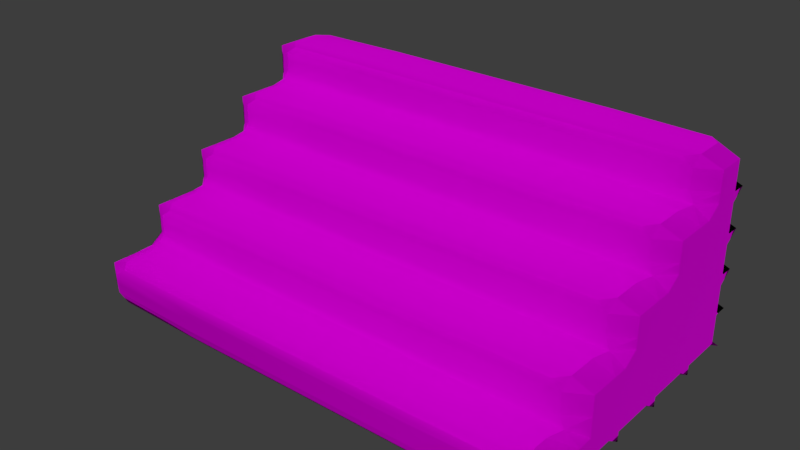 # Source: Stone_Stairs.blend  (saved by Blender 2.92.15; exported with 4.5.12 LTS)
import bpy
from mathutils import Matrix  # noqa: F401  (used for matrix-valued properties, if any)

bpy.ops.wm.read_factory_settings(use_empty=True)
scene = bpy.context.scene
scene.name = 'Scene'

# ---- collections
col_collection_2 = bpy.data.collections.new('Collection 2'); scene.collection.children.link(col_collection_2)

# ---- images (referenced by path relative to the original .blend; pixels are not part of the script)
import os
ASSET_DIR = os.environ.get("B2B_ASSET_DIR", "")  # directory of the original .blend (textures are referenced by path, not embedded)
HERE = os.path.dirname(os.path.abspath(__file__))  # packed textures are extracted next to this script under _unpacked/

def load_image(name, relpath, width, height, colorspace="sRGB"):
    """Load a texture the original file referenced (path relative to the .blend, or extracted next to this script)."""
    p = next((c for c in (os.path.join(HERE, relpath), os.path.join(ASSET_DIR, relpath)) if relpath and os.path.exists(c)), "")
    if p:
        img = bpy.data.images.load(p, check_existing=True)
        img.name = name
    else:  # same state as the original file: an image datablock whose file is absent (Cycles renders it pink)
        img = bpy.data.images.new(name, width, height)
        img.source = "FILE"
        img.filepath = "//" + (relpath or name)
    img.colorspace_settings.name = colorspace
    return img
img_stairs_concrete_metallic_png_001 = load_image('stairs_concrete_Metallic.png.001', 'Textures/mossy_stone/stairs_concrete_Metallic.png', 1024, 1024, 'sRGB')
img_stairs_concrete_roughness_png = load_image('stairs_concrete_Roughness.png', 'Textures/mossy_stone/stairs_concrete_Roughness.png', 1024, 1024, 'sRGB')
img_stairs_concrete_basecolor_png_001 = load_image('stairs_concrete_BaseColor.png.001', 'Textures/mossy_stone/stairs_concrete_BaseColor.png', 1024, 1024, 'sRGB')
img_stairs_concrete_normal_png_001 = load_image('stairs_concrete_Normal.png.001', 'Textures/mossy_stone/stairs_concrete_Normal.png', 1024, 1024, 'sRGB')
img_stairs_concrete_height_png = load_image('stairs_concrete_Height.png', 'Textures/mossy_stone/stairs_concrete_Height.png', 1024, 1024, 'sRGB')

# ---- materials (node trees are filled in below, after node groups)
mat_conc = bpy.data.materials.new('conc')
mat_conc.alpha_threshold = 0.0
mat_conc.roughness = 0.5

# ---- material node trees
mat_conc.use_nodes = True; mat_conc.node_tree.nodes.clear()
_N = mat_conc.node_tree.nodes; _L = mat_conc.node_tree.links
n0 = _N.new('ShaderNodeBsdfPrincipled'); n0.name = 'Principled BSDF'; n0.location = (102, 355)
n0.width = 150
n0.subsurface_method = 'BURLEY'
n0.inputs[3].default_value = 1.45
n0.inputs[9].default_value = (1.0, 1.0, 1.0)
n0.inputs[27].default_value = (0.0, 0.0, 0.0, 1.0)
n0.inputs[28].default_value = 1.0
n1 = _N.new('ShaderNodeTexImage'); n1.name = 'Image Texture.002'; n1.location = (-551, 185)
n1.width = 286
n1.hide = True
n1.image = img_stairs_concrete_metallic_png_001
n2 = _N.new('ShaderNodeMath'); n2.name = 'Math'; n2.location = (-128, 189)
n2.hide = True
n2.operation = 'MULTIPLY'
n2.inputs[1].default_value = 5.1
n2.inputs[2].default_value = 0.0
n3 = _N.new('ShaderNodeMath'); n3.name = 'Math.001'; n3.location = (-129, 97)
n3.hide = True
n3.operation = 'MULTIPLY'
n3.inputs[1].default_value = 3.3
n3.inputs[2].default_value = 0.0
n4 = _N.new('ShaderNodeTexImage'); n4.name = 'Image Texture.001'; n4.location = (-454, 99)
n4.hide = True
n4.image = img_stairs_concrete_roughness_png
n5 = _N.new('ShaderNodeTexImage'); n5.name = 'Image Texture'; n5.location = (-400, 266)
n5.width = 350
n5.hide = True
n5.image = img_stairs_concrete_basecolor_png_001
n6 = _N.new('ShaderNodeTexImage'); n6.name = 'Image Texture.003'; n6.location = (-428, -178)
n6.width = 193
n6.hide = True
n6.image = img_stairs_concrete_normal_png_001
n7 = _N.new('ShaderNodeOutputMaterial'); n7.name = 'Material Output'; n7.location = (747, 389)
n8 = _N.new('ShaderNodeTexImage'); n8.name = 'Image Texture.004'; n8.location = (268, 268)
n8.hide = True
n8.image = img_stairs_concrete_height_png
n9 = _N.new('ShaderNodeVectorDisplacement'); n9.name = 'Vector Displacement'; n9.location = (545, 269)
n9.hide = True
n9.inputs[2].default_value = 1.0
n10 = _N.new('ShaderNodeNormalMap'); n10.name = 'Normal Map'; n10.location = (-186, -177)
n10.hide = True
_L.new(n0.outputs[0], n7.inputs[0])
_L.new(n5.outputs[0], n0.inputs[0])
_L.new(n6.outputs[0], n10.inputs[1])
_L.new(n10.outputs[0], n0.inputs[5])
_L.new(n1.outputs[0], n2.inputs[0])
_L.new(n2.outputs[0], n0.inputs[1])
_L.new(n4.outputs[0], n3.inputs[0])
_L.new(n3.outputs[0], n0.inputs[2])
_L.new(n8.outputs[0], n9.inputs[0])
_L.new(n9.outputs[0], n7.inputs[2])
n7.is_active_output = True

# ---- world
world_world = bpy.data.worlds.new('World'); scene.world = world_world
world_world.color = (0.05088, 0.05088, 0.05088)
world_world.use_sun_shadow = False
world_world.sun_shadow_jitter_overblur = 0.0
world_world.cycles.sampling_method = 'MANUAL'

# ---- meshes
me_cube_002 = bpy.data.meshes.new('Cube.002')
me_cube_002.from_pydata([(-1.25, -0.75, -0.1), (-1.25, -0.75, 0.1), (-1.25, 0.75, -0.1), (-1.25, 0.75, 0.1), (1.25, -0.75, -0.1), (1.25, -0.75, 0.1), (1.25, 0.75, -0.1), (1.25, 0.75, 0.1), (-1.25, 0.45, -0.1), (-1.25, 0.15, -0.1), (-1.25, -0.15, -0.1), (-1.25, -0.45, -0.1), (-1.25, -0.45, 0.1), (-1.25, -0.15, 0.1), (-1.25, 0.15, 0.1), (-1.25, 0.45, 0.1), (1.25, -0.45, -0.1), (1.25, -0.15, -0.1), (1.25, 0.15, -0.1), (1.25, 0.45, -0.1), (1.25, 0.45, 0.1), (1.25, 0.15, 0.1), (1.25, -0.15, 0.1), (1.25, -0.45, 0.1), (-1.25, 0.45, 0.3), (-1.25, 0.75, 0.3), (1.25, 0.75, 0.3), (-1.25, -0.45, 0.3), (-1.25, -0.15, 0.3), (-1.25, 0.15, 0.3), (1.25, 0.45, 0.3), (1.25, 0.15, 0.3), (1.25, -0.15, 0.3), (1.25, -0.45, 0.3), (-1.25, 0.45, 0.5), (-1.25, 0.75, 0.5), (1.25, 0.75, 0.5), (-1.25, -0.15, 0.5), (-1.25, 0.15, 0.5), (1.25, 0.45, 0.5), (1.25, 0.15, 0.5), (1.25, -0.15, 0.5), (-1.25, 0.45, 0.7), (-1.25, 0.75, 0.7), (1.25, 0.75, 0.7), (-1.25, 0.15, 0.7), (1.25, 0.45, 0.7), (1.25, 0.15, 0.7), (-1.25, 0.45, 0.9), (-1.25, 0.75, 0.9), (1.25, 0.75, 0.9), (1.25, 0.45, 0.9)], [], [(8, 15, 3, 2), (2, 3, 7, 6), (16, 23, 5, 4), (4, 5, 1, 0), (11, 16, 4, 0), (23, 12, 1, 5), (12, 23, 33, 27), (20, 7, 26, 30), (13, 12, 27, 28), (23, 22, 32, 33), (2, 6, 19, 8), (8, 19, 18, 9), (9, 18, 17, 10), (10, 17, 16, 11), (6, 7, 20, 19), (19, 20, 21, 18), (18, 21, 22, 17), (17, 22, 23, 16), (0, 1, 12, 11), (11, 12, 13, 10), (10, 13, 14, 9), (9, 14, 15, 8), (31, 30, 39, 40), (26, 25, 35, 36), (29, 28, 37, 38), (32, 28, 27, 33), (14, 13, 28, 29), (21, 20, 30, 31), (7, 3, 25, 26), (3, 15, 24, 25), (15, 14, 29, 24), (22, 21, 31, 32), (34, 38, 45, 42), (40, 39, 46, 47), (40, 38, 37, 41), (24, 29, 38, 34), (28, 32, 41, 37), (25, 24, 34, 35), (32, 31, 40, 41), (30, 26, 36, 39), (43, 42, 48, 49), (46, 42, 45, 47), (36, 35, 43, 44), (38, 40, 47, 45), (39, 36, 44, 46), (35, 34, 42, 43), (50, 49, 48, 51), (42, 46, 51, 48), (46, 44, 50, 51), (44, 43, 49, 50)])
me_cube_002.polygons.foreach_set('use_smooth', [True] * 50)
_k = {(0, 11): 0.89804, (0, 1): 0.89804, (3, 15): 0.89804, (2, 3): 0.89804, (2, 6): 1.0, (3, 7): 1.0, (6, 7): 0.89804, (6, 19): 0.89804, (5, 23): 0.89804, (4, 5): 0.89804, (0, 4): 0.89804, (1, 5): 0.89804, (2, 8): 0.89804, (8, 9): 0.89804, (9, 10): 0.89804, (10, 11): 0.89804, (1, 12): 0.89804, (12, 13): 0.89804, (13, 14): 0.89804, (14, 15): 0.89804, (4, 16): 0.89804, (16, 17): 0.89804, (17, 18): 0.89804, (18, 19): 0.89804, (7, 20): 0.89804, (20, 21): 0.89804, (21, 22): 0.89804, (22, 23): 0.89804, (12, 27): 0.89804, (23, 33): 0.89804, (22, 32): 0.89804, (12, 23): 0.89804, (8, 19): 1.0, (9, 18): 1.0, (10, 17): 1.0, (11, 16): 1.0, (19, 20): 0.89804, (18, 21): 0.89804, (17, 22): 0.89804, (16, 23): 0.89804, (11, 12): 0.89804, (10, 13): 0.89804, (9, 14): 0.89804, (8, 15): 0.89804, (24, 25): 0.89804, (25, 26): 1.0, (27, 28): 0.89804, (28, 29): 0.89804, (24, 29): 0.89804, (26, 30): 0.89804, (30, 31): 0.89804, (31, 32): 0.89804, (32, 33): 0.89804, (29, 38): 0.89804, (28, 37): 0.89804, (28, 32): 0.89804, (27, 33): 0.89804, (13, 28): 0.89804, (7, 26): 0.89804, (20, 30): 0.89804, (14, 29): 0.89804, (21, 31): 0.89804, (3, 25): 0.89804, (15, 24): 0.89804, (34, 35): 0.89804, (35, 36): 1.0, (37, 38): 0.89804, (34, 38): 0.89804, (36, 39): 0.89804, (39, 40): 0.89804, (40, 41): 0.89804, (39, 46): 0.89804, (38, 40): 0.89804, (37, 41): 0.89804, (25, 35): 0.89804, (26, 36): 0.89804, (30, 39): 0.89804, (31, 40): 0.89804, (24, 34): 0.89804, (32, 41): 0.89804, (42, 43): 0.89804, (43, 44): 1.0, (42, 45): 0.89804, (44, 46): 0.89804, (46, 47): 0.89804, (42, 46): 0.89804, (45, 47): 0.89804, (40, 47): 0.89804, (38, 45): 0.89804, (34, 42): 0.89804, (35, 43): 0.89804, (36, 44): 0.89804, (48, 49): 0.89804, (49, 50): 0.89804, (50, 51): 0.89804, (48, 51): 0.89804, (42, 48): 0.89804, (43, 49): 0.89804, (46, 51): 0.89804, (44, 50): 0.89804}
me_cube_002.attributes.new('crease_edge', 'FLOAT', 'EDGE').data.foreach_set('value', [_k.get((min(e.vertices), max(e.vertices)), 0.0) for e in me_cube_002.edges])
_uv = me_cube_002.uv_layers.new(name='UVMap')
_uv.uv.foreach_set('vector', [0.6999, 0.1665, 0.7221, 0.1332, 0.772, 0.1665, 0.7498, 0.1998, 0.0001221, 0.9999, 0.0001221, 0.9599, 0.5, 0.9599, 0.5, 0.9999, 0.5602, 0.2, 0.5602, 0.24, 0.5002, 0.24, 0.5002, 0.2, 0.5, 0.3, 0.5, 0.34, 0.000122, 0.34, 0.000122, 0.3, 0.000122, 0.2401, 0.5, 0.2401, 0.5, 0.3, 0.000122, 0.3, 0.5, 0.4, 0.000122, 0.4, 0.000122, 0.34, 0.5, 0.34, 0.000122, 0.4, 0.5, 0.4, 0.5, 0.44, 0.000122, 0.44, 0.7402, 0.24, 0.8002, 0.24, 0.8002, 0.28, 0.7402, 0.28, 0.6222, 0.06667, 0.5723, 0.0334, 0.5945, 0.0001221, 0.6444, 0.0334, 0.5602, 0.24, 0.6202, 0.24, 0.6202, 0.28, 0.5602, 0.28, 0.000122, 0.000122, 0.5, 0.000122, 0.5, 0.06011, 0.000122, 0.06011, 0.000122, 0.06011, 0.5, 0.06011, 0.5, 0.1201, 0.000122, 0.1201, 0.000122, 0.1201, 0.5, 0.1201, 0.5, 0.1801, 0.000122, 0.1801, 0.000122, 0.1801, 0.5, 0.1801, 0.5, 0.2401, 0.000122, 0.2401, 0.8002, 0.2, 0.8002, 0.24, 0.7402, 0.24, 0.7402, 0.2, 0.7402, 0.2, 0.7402, 0.24, 0.6802, 0.24, 0.6802, 0.2, 0.6802, 0.2, 0.6802, 0.24, 0.6202, 0.24, 0.6202, 0.2, 0.6202, 0.2, 0.6202, 0.24, 0.5602, 0.24, 0.5602, 0.2, 0.5002, 0.0334, 0.5224, 0.0001221, 0.5723, 0.0334, 0.5502, 0.06667, 0.5502, 0.06667, 0.5723, 0.0334, 0.6222, 0.06667, 0.6001, 0.09994, 0.6001, 0.09994, 0.6222, 0.06667, 0.6722, 0.09994, 0.65, 0.1332, 0.65, 0.1332, 0.6722, 0.09994, 0.7221, 0.1332, 0.6999, 0.1665, 0.6802, 0.28, 0.7402, 0.28, 0.7402, 0.32, 0.6802, 0.32, 0.5, 0.9199, 0.0001221, 0.9199, 0.0001222, 0.8799, 0.5, 0.8799, 0.6943, 0.06667, 0.6444, 0.0334, 0.6666, 0.000122, 0.7165, 0.0334, 0.5, 0.5, 0.000122, 0.5, 0.000122, 0.44, 0.5, 0.44, 0.6722, 0.09994, 0.6222, 0.06667, 0.6444, 0.0334, 0.6943, 0.06667, 0.6802, 0.24, 0.7402, 0.24, 0.7402, 0.28, 0.6802, 0.28, 0.5, 0.9599, 0.0001221, 0.9599, 0.0001221, 0.9199, 0.5, 0.9199, 0.772, 0.1665, 0.7221, 0.1332, 0.7443, 0.09994, 0.7942, 0.1332, 0.7221, 0.1332, 0.6722, 0.09994, 0.6943, 0.06667, 0.7443, 0.09994, 0.6202, 0.24, 0.6802, 0.24, 0.6802, 0.28, 0.6202, 0.28, 0.7664, 0.06667, 0.7165, 0.0334, 0.7387, 0.000122, 0.7886, 0.0334, 0.6802, 0.32, 0.7402, 0.32, 0.7402, 0.36, 0.6802, 0.36, 0.5, 0.6, 0.0001221, 0.6, 0.000122, 0.54, 0.5, 0.54, 0.7443, 0.09994, 0.6943, 0.06667, 0.7165, 0.0334, 0.7664, 0.06667, 0.000122, 0.5, 0.5, 0.5, 0.5, 0.54, 0.000122, 0.54, 0.7942, 0.1332, 0.7443, 0.09994, 0.7664, 0.06667, 0.8163, 0.09994, 0.6202, 0.28, 0.6802, 0.28, 0.6802, 0.32, 0.6202, 0.32, 0.7402, 0.28, 0.8002, 0.28, 0.8002, 0.32, 0.7402, 0.32, 0.8385, 0.06667, 0.7886, 0.0334, 0.8108, 0.000122, 0.8607, 0.0334, 0.5, 0.7, 0.0001221, 0.7, 0.0001221, 0.64, 0.5, 0.64, 0.5, 0.8799, 0.0001222, 0.8799, 0.0001221, 0.8399, 0.5, 0.8399, 0.0001221, 0.6, 0.5, 0.6, 0.5, 0.64, 0.0001221, 0.64, 0.7402, 0.32, 0.8002, 0.32, 0.8002, 0.36, 0.7402, 0.36, 0.8163, 0.09994, 0.7664, 0.06667, 0.7886, 0.0334, 0.8385, 0.06667, 0.5, 0.7999, 0.0001221, 0.7999, 0.0001221, 0.7399, 0.5, 0.7399, 0.0001221, 0.7, 0.5, 0.7, 0.5, 0.7399, 0.0001221, 0.7399, 0.7402, 0.36, 0.8002, 0.36, 0.8002, 0.4, 0.7402, 0.4, 0.5, 0.8399, 0.0001221, 0.8399, 0.0001221, 0.7999, 0.5, 0.7999])
me_cube_002.materials.append(mat_conc)
me_cube_002.use_remesh_preserve_volume = False
me_cube_002.use_remesh_preserve_attributes = False
me_cube_002.use_mirror_vertex_groups = False
me_cube_002.update()

# ---- objects
ob_stone_stairs = bpy.data.objects.new('Stone Stairs', me_cube_002)

# ---- transforms, parenting, visibility, modifiers, constraints
ob_stone_stairs.location = (0.0, 0.0, 0.09604)
ob_stone_stairs.lineart.crease_threshold = 0.0
_m = ob_stone_stairs.modifiers.new('Subsurf', 'SUBSURF')
_m.uv_smooth = 'PRESERVE_CORNERS'
_m.quality = 2
_m.levels = 2
_m.show_only_control_edges = False

# ---- collection membership
col_collection_2.objects.link(ob_stone_stairs)

# ---- scene / render settings (as saved in the file)
scene.frame_start = 1; scene.frame_end = 250; scene.frame_set(2)
scene.render.engine = 'CYCLES'
scene.render.dither_intensity = 0.0
scene.render.motion_blur_shutter = 1.2
scene.cycles.samples = 200
scene.cycles.sampling_pattern = 'TABULATED_SOBOL'
scene.cycles.use_adaptive_sampling = False
scene.cycles.use_light_tree = False
scene.cycles.blur_glossy = 0.0
scene.cycles.sample_clamp_indirect = 0.0
scene.cycles.bake_type = 'NORMAL'
scene.view_settings.view_transform = 'Filmic'
scene.view_settings.exposure = -0.3672
bpy.context.view_layer.update()

# ---- added for rendering (the .blend has no active camera and no usable light): camera, sun
cam_auto = bpy.data.cameras.new('AutoCamera')
cam_auto.lens = 50.0
cam_auto.sensor_width = 36.0
cam_auto.clip_end = 1000.0
ob_auto_camera = bpy.data.objects.new('AutoCamera', cam_auto)
scene.collection.objects.link(ob_auto_camera)
ob_auto_camera.location = (2.85173, -3.42208, 2.77743)
ob_auto_camera.rotation_euler = (1.09748, -7.21219e-08, 0.694738)
scene.camera = ob_auto_camera
light_auto_sun = bpy.data.lights.new('AutoSun', 'SUN')
light_auto_sun.energy = 3.0
light_auto_sun.angle = 0.0523599
ob_auto_sun = bpy.data.objects.new('AutoSun', light_auto_sun)
scene.collection.objects.link(ob_auto_sun)
ob_auto_sun.rotation_euler = (0.872665, 0.174533, 0.523599)
bpy.context.view_layer.update()
